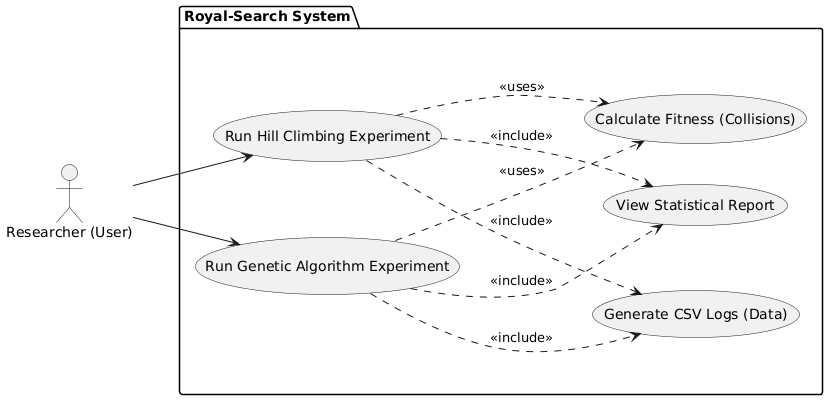

The diagram above was rendered by PlantUML. Its source (embedded in the PNG):
@startuml
left to right direction
actor "Researcher (User)" as User

package "Royal-Search System" {
    usecase "Run Hill Climbing Experiment" as UC1
    usecase "Run Genetic Algorithm Experiment" as UC2
    usecase "Generate CSV Logs (Data)" as UC3
    usecase "View Statistical Report" as UC4
    usecase "Calculate Fitness (Collisions)" as UC5
}

User --> UC1
User --> UC2

UC1 ..> UC3 : <<include>>
UC2 ..> UC3 : <<include>>
UC1 ..> UC4 : <<include>>
UC2 ..> UC4 : <<include>>

UC1 ..> UC5 : <<uses>>
UC2 ..> UC5 : <<uses>>
@enduml